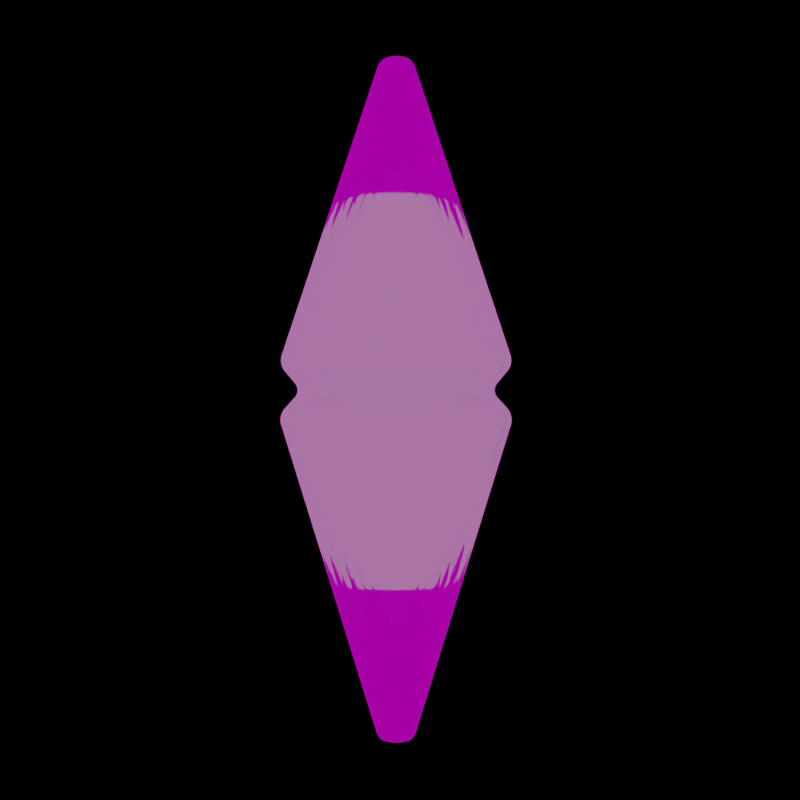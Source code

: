# Source: gem_material.blend  (saved by Blender 4.5.90; exported with 4.5.12 LTS)
import bpy
from mathutils import Matrix  # noqa: F401  (used for matrix-valued properties, if any)

bpy.ops.wm.read_factory_settings(use_empty=True)
scene = bpy.context.scene
scene.name = 'Scene'

# ---- collections
col_collection = bpy.data.collections.new('Collection'); scene.collection.children.link(col_collection)
col_x = bpy.data.collections.new('宝石'); scene.collection.children.link(col_x)

# ---- images (referenced by path relative to the original .blend; pixels are not part of the script)
import os
ASSET_DIR = os.environ.get("B2B_ASSET_DIR", "")  # directory of the original .blend (textures are referenced by path, not embedded)
HERE = os.path.dirname(os.path.abspath(__file__))  # packed textures are extracted next to this script under _unpacked/

def load_image(name, relpath, width, height, colorspace="sRGB"):
    """Load a texture the original file referenced (path relative to the .blend, or extracted next to this script)."""
    p = next((c for c in (os.path.join(HERE, relpath), os.path.join(ASSET_DIR, relpath)) if relpath and os.path.exists(c)), "")
    if p:
        img = bpy.data.images.load(p, check_existing=True)
        img.name = name
    else:  # same state as the original file: an image datablock whose file is absent (Cycles renders it pink)
        img = bpy.data.images.new(name, width, height)
        img.source = "FILE"
        img.filepath = "//" + (relpath or name)
    img.colorspace_settings.name = colorspace
    return img
img_shanghai_bund_2k_exr = load_image('shanghai_bund_2k.exr', 'shanghai_bund_2k.exr', 1024, 1024, 'Linear Rec.709')

# ---- materials (node trees are filled in below, after node groups)
mat_x = bpy.data.materials.new('宝石')
mat_x.use_raytrace_refraction = True
mat_x.use_screen_refraction = True
mat_inside = bpy.data.materials.new('Inside')

# ---- material node trees
mat_x.use_nodes = True; mat_x.node_tree.nodes.clear()
_N = mat_x.node_tree.nodes; _L = mat_x.node_tree.links
n0 = _N.new('ShaderNodeBsdfPrincipled'); n0.name = '原理化 BSDF'; n0.location = (10, 300)
n0.inputs[0].default_value = (0.0007508, 0.8002, 0.0, 1.0)
n0.inputs[2].default_value = 0.085
n0.inputs[3].default_value = 4.2
n0.inputs[18].default_value = 1.0
n0.inputs[19].default_value = 0.3
n0.inputs[20].default_value = 0.1
n0.inputs[24].default_value = 0.5
n0.inputs[25].default_value = 0.25
n0.inputs[26].default_value = (1.0, 0.08151, 0.08151, 1.0)
n1 = _N.new('ShaderNodeOutputMaterial'); n1.name = '材质输出'; n1.location = (840, 313)
n2 = _N.new('ShaderNodeTexVoronoi'); n2.name = '沃罗诺伊纹理'; n2.location = (-222, 279)
n2.voronoi_dimensions = '2D'
n2.inputs[2].default_value = 12.0
n3 = _N.new('ShaderNodeMapping'); n3.name = '映射'; n3.location = (-440, 262)
n4 = _N.new('ShaderNodeTexCoord'); n4.name = '纹理坐标'; n4.location = (-620, 262)
n5 = _N.new('ShaderNodeValue'); n5.name = '值'; n5.location = (480, 121)
n5.outputs[0].default_value = 0.38
_L.new(n0.outputs[0], n1.inputs[0])
_L.new(n2.outputs[2], n0.inputs[5])
_L.new(n3.outputs[0], n2.inputs[0])
_L.new(n4.outputs[3], n3.inputs[0])
_L.new(n5.outputs[0], n1.inputs[3])
n1.is_active_output = True
mat_inside.use_nodes = True; mat_inside.node_tree.nodes.clear()
_N = mat_inside.node_tree.nodes; _L = mat_inside.node_tree.links
n0 = _N.new('ShaderNodeBsdfPrincipled'); n0.name = '原理化 BSDF'; n0.location = (10, 300)
n0.inputs[0].default_value = (0.8002, 0.2756, 0.2756, 1.0)
n0.inputs[2].default_value = 0.085
n0.inputs[18].default_value = 1.0
n0.inputs[19].default_value = 0.3
n0.inputs[20].default_value = 0.1
n0.inputs[24].default_value = 0.5
n0.inputs[25].default_value = 0.25
n0.inputs[26].default_value = (1.0, 0.08151, 0.08151, 1.0)
n0.inputs[27].default_value = (1.0, 0.1524, 0.08069, 1.0)
n0.inputs[28].default_value = 1.35
n1 = _N.new('ShaderNodeOutputMaterial'); n1.name = '材质输出'; n1.location = (840, 313)
n2 = _N.new('ShaderNodeTexVoronoi'); n2.name = '沃罗诺伊纹理'; n2.location = (-245, 258)
n2.voronoi_dimensions = '2D'
n2.inputs[2].default_value = 10.0
n3 = _N.new('ShaderNodeMapping'); n3.name = '映射'; n3.location = (-440, 262)
n4 = _N.new('ShaderNodeTexCoord'); n4.name = '纹理坐标'; n4.location = (-620, 262)
n5 = _N.new('ShaderNodeValue'); n5.name = '值'; n5.location = (650, 226)
n5.outputs[0].default_value = 0.03
_L.new(n0.outputs[0], n1.inputs[0])
_L.new(n2.outputs[2], n0.inputs[5])
_L.new(n3.outputs[0], n2.inputs[0])
_L.new(n4.outputs[3], n3.inputs[0])
_L.new(n5.outputs[0], n1.inputs[3])
n1.is_active_output = True

# ---- world
world_world = bpy.data.worlds.new('World'); scene.world = world_world
world_world.use_nodes = True; world_world.node_tree.nodes.clear()
_N = world_world.node_tree.nodes; _L = world_world.node_tree.links
n0 = _N.new('ShaderNodeOutputWorld'); n0.name = 'World Output'; n0.location = (742, 287)
n1 = _N.new('ShaderNodeBackground'); n1.name = 'Background'; n1.location = (10, 300)
n2 = _N.new('ShaderNodeTexEnvironment'); n2.name = '环境纹理'; n2.location = (-341, 352)
n2.image = img_shanghai_bund_2k_exr
n3 = _N.new('ShaderNodeMixShader'); n3.name = '混合着色器'; n3.location = (561, 312)
n4 = _N.new('ShaderNodeLightPath'); n4.name = '光程'; n4.location = (13, 162)
n5 = _N.new('ShaderNodeBackground'); n5.name = 'Background.001'; n5.location = (283, 63)
n5.inputs[0].default_value = (0.0, 0.0, 0.0, 1.0)
_L.new(n3.outputs[0], n0.inputs[0])
_L.new(n2.outputs[0], n1.inputs[0])
_L.new(n1.outputs[0], n3.inputs[1])
_L.new(n4.outputs[0], n3.inputs[0])
_L.new(n5.outputs[0], n3.inputs[2])
n0.is_active_output = True
world_world.color = (0.05088, 0.05088, 0.05088)
world_world.sun_shadow_jitter_overblur = 0.0

# ---- cameras
cam_x = bpy.data.cameras.new('摄像机')

# ---- meshes
me_002 = bpy.data.meshes.new('柱体.002')
me_002.from_pydata([(-6.421e-09, 0.1381, -2.603), (-6.421e-09, 0.1381, 2.603), (0.09767, 0.09767, -2.603), (0.09767, 0.09767, 2.603), (0.1381, 0.0, -2.603), (0.1381, 0.0, 2.603), (0.09767, -0.09767, -2.603), (0.09767, -0.09767, 2.603), (-6.421e-09, -0.1381, -2.603), (-6.421e-09, -0.1381, 2.603), (-0.09767, -0.09767, -2.603), (-0.09767, -0.09767, 2.603), (-0.1381, 0.0, -2.603), (-0.1381, 0.0, 2.603), (-0.09767, 0.09767, -2.603), (-0.09767, 0.09767, 2.603), (-4.697e-10, 0.937, 0.1904), (-4.697e-10, 0.937, -0.1904), (2.334e-09, 0.7644, 0.0), (0.6625, 0.6625, -0.1904), (0.6625, 0.6625, 0.1904), (0.5405, 0.5405, 0.0), (0.937, 0.0, -0.1904), (0.937, 0.0, 0.1904), (0.7644, 0.0, 0.0), (0.6625, -0.6625, -0.1904), (0.6625, -0.6625, 0.1904), (0.5405, -0.5405, 0.0), (-4.697e-10, -0.937, -0.1904), (-4.697e-10, -0.937, 0.1904), (2.334e-09, -0.7644, 0.0), (-0.6625, -0.6625, -0.1904), (-0.6625, -0.6625, 0.1904), (-0.5405, -0.5405, 0.0), (-0.937, 0.0, -0.1904), (-0.937, 0.0, 0.1904), (-0.7644, 0.0, 0.0), (-0.6625, 0.6625, -0.1904), (-0.6625, 0.6625, 0.1904), (-0.5405, 0.5405, 0.0)], [], [(14, 37, 17, 0), (4, 22, 25, 6), (6, 25, 28, 8), (8, 28, 31, 10), (10, 31, 34, 12), (12, 34, 37, 14), (3, 1, 15, 13, 11, 9, 7, 5), (0, 17, 19, 2), (0, 2, 4, 6, 8, 10, 12, 14), (2, 19, 22, 4), (35, 13, 15, 38), (32, 11, 13, 35), (29, 9, 11, 32), (26, 7, 9, 29), (23, 5, 7, 26), (20, 3, 5, 23), (16, 1, 3, 20), (38, 16, 18, 39), (39, 18, 17, 37), (35, 38, 39, 36), (36, 39, 37, 34), (32, 35, 36, 33), (33, 36, 34, 31), (29, 32, 33, 30), (30, 33, 31, 28), (26, 29, 30, 27), (27, 30, 28, 25), (23, 26, 27, 24), (24, 27, 25, 22), (20, 23, 24, 21), (21, 24, 22, 19), (16, 20, 21, 18), (18, 21, 19, 17), (38, 15, 1, 16)])
_uv = me_002.uv_layers.new(name='UV贴图')
_uv.uv.foreach_set('vector', [0.125, 0.5, 0.125, 0.7317, 0.0, 0.7317, 0.0, 0.5, 0.75, 0.5, 0.75, 0.7317, 0.625, 0.7317, 0.625, 0.5, 0.625, 0.5, 0.625, 0.7317, 0.5, 0.7317, 0.5, 0.5, 0.5, 0.5, 0.5, 0.7317, 0.375, 0.7317, 0.375, 0.5, 0.375, 0.5, 0.375, 0.7317, 0.25, 0.7317, 0.25, 0.5, 0.25, 0.5, 0.25, 0.7317, 0.125, 0.7317, 0.125, 0.5, 0.4197, 0.4197, 0.25, 0.49, 0.08029, 0.4197, 0.01, 0.25, 0.08029, 0.08029, 0.25, 0.01, 0.4197, 0.08029, 0.49, 0.25, 1.0, 0.5, 1.0, 0.7317, 0.875, 0.7317, 0.875, 0.5, 0.75, 0.49, 0.9197, 0.4197, 0.99, 0.25, 0.9197, 0.08029, 0.75, 0.01, 0.5803, 0.08029, 0.51, 0.25, 0.5803, 0.4197, 0.875, 0.5, 0.875, 0.7317, 0.75, 0.7317, 0.75, 0.5, 0.25, 0.7683, 0.25, 1.0, 0.125, 1.0, 0.125, 0.7683, 0.375, 0.7683, 0.375, 1.0, 0.25, 1.0, 0.25, 0.7683, 0.5, 0.7683, 0.5, 1.0, 0.375, 1.0, 0.375, 0.7683, 0.625, 0.7683, 0.625, 1.0, 0.5, 1.0, 0.5, 0.7683, 0.75, 0.7683, 0.75, 1.0, 0.625, 1.0, 0.625, 0.7683, 0.875, 0.7683, 0.875, 1.0, 0.75, 1.0, 0.75, 0.7683, 1.0, 0.7683, 1.0, 1.0, 0.875, 1.0, 0.875, 0.7683, 0.125, 0.7683, 0.0, 0.7683, 0.002308, 0.75, 0.125, 0.75, 0.125, 0.75, 0.002308, 0.75, 0.0, 0.7317, 0.125, 0.7317, 0.25, 0.7683, 0.125, 0.7683, 0.125, 0.75, 0.25, 0.75, 0.25, 0.75, 0.125, 0.75, 0.125, 0.7317, 0.25, 0.7317, 0.375, 0.7683, 0.25, 0.7683, 0.25, 0.75, 0.375, 0.75, 0.375, 0.75, 0.25, 0.75, 0.25, 0.7317, 0.375, 0.7317, 0.5, 0.7683, 0.375, 0.7683, 0.375, 0.75, 0.5, 0.75, 0.5, 0.75, 0.375, 0.75, 0.375, 0.7317, 0.5, 0.7317, 0.625, 0.7683, 0.5, 0.7683, 0.5, 0.75, 0.625, 0.75, 0.625, 0.75, 0.5, 0.75, 0.5, 0.7317, 0.625, 0.7317, 0.75, 0.7683, 0.625, 0.7683, 0.625, 0.75, 0.75, 0.75, 0.75, 0.75, 0.625, 0.75, 0.625, 0.7317, 0.75, 0.7317, 0.875, 0.7683, 0.75, 0.7683, 0.75, 0.75, 0.875, 0.75, 0.875, 0.75, 0.75, 0.75, 0.75, 0.7317, 0.875, 0.7317, 1.0, 0.7683, 0.875, 0.7683, 0.875, 0.75, 0.9977, 0.75, 0.9977, 0.75, 0.875, 0.75, 0.875, 0.7317, 1.0, 0.7317, 0.125, 0.7683, 0.125, 1.0, 0.0, 1.0, 0.0, 0.7683])
me_002.materials.append(mat_x)
me_002.update()
me_003 = bpy.data.meshes.new('柱体.003')
me_003.from_pydata([(-6.421e-09, 0.1381, -2.603), (-6.421e-09, 0.1381, 2.603), (0.09767, 0.09767, -2.603), (0.09767, 0.09767, 2.603), (0.1381, 0.0, -2.603), (0.1381, 0.0, 2.603), (0.09767, -0.09767, -2.603), (0.09767, -0.09767, 2.603), (-6.421e-09, -0.1381, -2.603), (-6.421e-09, -0.1381, 2.603), (-0.09767, -0.09767, -2.603), (-0.09767, -0.09767, 2.603), (-0.1381, 0.0, -2.603), (-0.1381, 0.0, 2.603), (-0.09767, 0.09767, -2.603), (-0.09767, 0.09767, 2.603), (-4.697e-10, 0.937, 0.1904), (-4.697e-10, 0.937, -0.1904), (2.334e-09, 0.7644, 0.0), (0.6625, 0.6625, -0.1904), (0.6625, 0.6625, 0.1904), (0.5405, 0.5405, 0.0), (0.937, 0.0, -0.1904), (0.937, 0.0, 0.1904), (0.7644, 0.0, 0.0), (0.6625, -0.6625, -0.1904), (0.6625, -0.6625, 0.1904), (0.5405, -0.5405, 0.0), (-4.697e-10, -0.937, -0.1904), (-4.697e-10, -0.937, 0.1904), (2.334e-09, -0.7644, 0.0), (-0.6625, -0.6625, -0.1904), (-0.6625, -0.6625, 0.1904), (-0.5405, -0.5405, 0.0), (-0.937, 0.0, -0.1904), (-0.937, 0.0, 0.1904), (-0.7644, 0.0, 0.0), (-0.6625, 0.6625, -0.1904), (-0.6625, 0.6625, 0.1904), (-0.5405, 0.5405, 0.0)], [], [(14, 37, 17, 0), (4, 22, 25, 6), (6, 25, 28, 8), (8, 28, 31, 10), (10, 31, 34, 12), (12, 34, 37, 14), (3, 1, 15, 13, 11, 9, 7, 5), (0, 17, 19, 2), (0, 2, 4, 6, 8, 10, 12, 14), (2, 19, 22, 4), (35, 13, 15, 38), (32, 11, 13, 35), (29, 9, 11, 32), (26, 7, 9, 29), (23, 5, 7, 26), (20, 3, 5, 23), (16, 1, 3, 20), (38, 16, 18, 39), (39, 18, 17, 37), (35, 38, 39, 36), (36, 39, 37, 34), (32, 35, 36, 33), (33, 36, 34, 31), (29, 32, 33, 30), (30, 33, 31, 28), (26, 29, 30, 27), (27, 30, 28, 25), (23, 26, 27, 24), (24, 27, 25, 22), (20, 23, 24, 21), (21, 24, 22, 19), (16, 20, 21, 18), (18, 21, 19, 17), (38, 15, 1, 16)])
_uv = me_003.uv_layers.new(name='UV贴图')
_uv.uv.foreach_set('vector', [0.125, 0.5, 0.125, 0.7317, 0.0, 0.7317, 0.0, 0.5, 0.75, 0.5, 0.75, 0.7317, 0.625, 0.7317, 0.625, 0.5, 0.625, 0.5, 0.625, 0.7317, 0.5, 0.7317, 0.5, 0.5, 0.5, 0.5, 0.5, 0.7317, 0.375, 0.7317, 0.375, 0.5, 0.375, 0.5, 0.375, 0.7317, 0.25, 0.7317, 0.25, 0.5, 0.25, 0.5, 0.25, 0.7317, 0.125, 0.7317, 0.125, 0.5, 0.4197, 0.4197, 0.25, 0.49, 0.08029, 0.4197, 0.01, 0.25, 0.08029, 0.08029, 0.25, 0.01, 0.4197, 0.08029, 0.49, 0.25, 1.0, 0.5, 1.0, 0.7317, 0.875, 0.7317, 0.875, 0.5, 0.75, 0.49, 0.9197, 0.4197, 0.99, 0.25, 0.9197, 0.08029, 0.75, 0.01, 0.5803, 0.08029, 0.51, 0.25, 0.5803, 0.4197, 0.875, 0.5, 0.875, 0.7317, 0.75, 0.7317, 0.75, 0.5, 0.25, 0.7683, 0.25, 1.0, 0.125, 1.0, 0.125, 0.7683, 0.375, 0.7683, 0.375, 1.0, 0.25, 1.0, 0.25, 0.7683, 0.5, 0.7683, 0.5, 1.0, 0.375, 1.0, 0.375, 0.7683, 0.625, 0.7683, 0.625, 1.0, 0.5, 1.0, 0.5, 0.7683, 0.75, 0.7683, 0.75, 1.0, 0.625, 1.0, 0.625, 0.7683, 0.875, 0.7683, 0.875, 1.0, 0.75, 1.0, 0.75, 0.7683, 1.0, 0.7683, 1.0, 1.0, 0.875, 1.0, 0.875, 0.7683, 0.125, 0.7683, 0.0, 0.7683, 0.002308, 0.75, 0.125, 0.75, 0.125, 0.75, 0.002308, 0.75, 0.0, 0.7317, 0.125, 0.7317, 0.25, 0.7683, 0.125, 0.7683, 0.125, 0.75, 0.25, 0.75, 0.25, 0.75, 0.125, 0.75, 0.125, 0.7317, 0.25, 0.7317, 0.375, 0.7683, 0.25, 0.7683, 0.25, 0.75, 0.375, 0.75, 0.375, 0.75, 0.25, 0.75, 0.25, 0.7317, 0.375, 0.7317, 0.5, 0.7683, 0.375, 0.7683, 0.375, 0.75, 0.5, 0.75, 0.5, 0.75, 0.375, 0.75, 0.375, 0.7317, 0.5, 0.7317, 0.625, 0.7683, 0.5, 0.7683, 0.5, 0.75, 0.625, 0.75, 0.625, 0.75, 0.5, 0.75, 0.5, 0.7317, 0.625, 0.7317, 0.75, 0.7683, 0.625, 0.7683, 0.625, 0.75, 0.75, 0.75, 0.75, 0.75, 0.625, 0.75, 0.625, 0.7317, 0.75, 0.7317, 0.875, 0.7683, 0.75, 0.7683, 0.75, 0.75, 0.875, 0.75, 0.875, 0.75, 0.75, 0.75, 0.75, 0.7317, 0.875, 0.7317, 1.0, 0.7683, 0.875, 0.7683, 0.875, 0.75, 0.9977, 0.75, 0.9977, 0.75, 0.875, 0.75, 0.875, 0.7317, 1.0, 0.7317, 0.125, 0.7683, 0.125, 1.0, 0.0, 1.0, 0.0, 0.7683])
me_003.materials.append(mat_inside)
me_003.update()
me_x = bpy.data.meshes.new('柱体')
me_x.from_pydata([(-6.421e-09, 0.1381, -2.603), (-6.421e-09, 0.1381, 2.603), (0.09767, 0.09767, -2.603), (0.09767, 0.09767, 2.603), (0.1381, 0.0, -2.603), (0.1381, 0.0, 2.603), (0.09767, -0.09767, -2.603), (0.09767, -0.09767, 2.603), (-6.421e-09, -0.1381, -2.603), (-6.421e-09, -0.1381, 2.603), (-0.09767, -0.09767, -2.603), (-0.09767, -0.09767, 2.603), (-0.1381, 0.0, -2.603), (-0.1381, 0.0, 2.603), (-0.09767, 0.09767, -2.603), (-0.09767, 0.09767, 2.603), (-4.697e-10, 0.937, 0.1904), (-4.697e-10, 0.937, -0.1904), (2.334e-09, 0.7644, 0.0), (0.6625, 0.6625, -0.1904), (0.6625, 0.6625, 0.1904), (0.5405, 0.5405, 0.0), (0.937, 0.0, -0.1904), (0.937, 0.0, 0.1904), (0.7644, 0.0, 0.0), (0.6625, -0.6625, -0.1904), (0.6625, -0.6625, 0.1904), (0.5405, -0.5405, 0.0), (-4.697e-10, -0.937, -0.1904), (-4.697e-10, -0.937, 0.1904), (2.334e-09, -0.7644, 0.0), (-0.6625, -0.6625, -0.1904), (-0.6625, -0.6625, 0.1904), (-0.5405, -0.5405, 0.0), (-0.937, 0.0, -0.1904), (-0.937, 0.0, 0.1904), (-0.7644, 0.0, 0.0), (-0.6625, 0.6625, -0.1904), (-0.6625, 0.6625, 0.1904), (-0.5405, 0.5405, 0.0)], [], [(14, 37, 17, 0), (4, 22, 25, 6), (6, 25, 28, 8), (8, 28, 31, 10), (10, 31, 34, 12), (12, 34, 37, 14), (3, 1, 15, 13, 11, 9, 7, 5), (0, 17, 19, 2), (0, 2, 4, 6, 8, 10, 12, 14), (2, 19, 22, 4), (35, 13, 15, 38), (32, 11, 13, 35), (29, 9, 11, 32), (26, 7, 9, 29), (23, 5, 7, 26), (20, 3, 5, 23), (16, 1, 3, 20), (38, 16, 18, 39), (39, 18, 17, 37), (35, 38, 39, 36), (36, 39, 37, 34), (32, 35, 36, 33), (33, 36, 34, 31), (29, 32, 33, 30), (30, 33, 31, 28), (26, 29, 30, 27), (27, 30, 28, 25), (23, 26, 27, 24), (24, 27, 25, 22), (20, 23, 24, 21), (21, 24, 22, 19), (16, 20, 21, 18), (18, 21, 19, 17), (38, 15, 1, 16)])
_uv = me_x.uv_layers.new(name='UV贴图')
_uv.uv.foreach_set('vector', [0.125, 0.5, 0.125, 0.7317, 0.0, 0.7317, 0.0, 0.5, 0.75, 0.5, 0.75, 0.7317, 0.625, 0.7317, 0.625, 0.5, 0.625, 0.5, 0.625, 0.7317, 0.5, 0.7317, 0.5, 0.5, 0.5, 0.5, 0.5, 0.7317, 0.375, 0.7317, 0.375, 0.5, 0.375, 0.5, 0.375, 0.7317, 0.25, 0.7317, 0.25, 0.5, 0.25, 0.5, 0.25, 0.7317, 0.125, 0.7317, 0.125, 0.5, 0.4197, 0.4197, 0.25, 0.49, 0.08029, 0.4197, 0.01, 0.25, 0.08029, 0.08029, 0.25, 0.01, 0.4197, 0.08029, 0.49, 0.25, 1.0, 0.5, 1.0, 0.7317, 0.875, 0.7317, 0.875, 0.5, 0.75, 0.49, 0.9197, 0.4197, 0.99, 0.25, 0.9197, 0.08029, 0.75, 0.01, 0.5803, 0.08029, 0.51, 0.25, 0.5803, 0.4197, 0.875, 0.5, 0.875, 0.7317, 0.75, 0.7317, 0.75, 0.5, 0.25, 0.7683, 0.25, 1.0, 0.125, 1.0, 0.125, 0.7683, 0.375, 0.7683, 0.375, 1.0, 0.25, 1.0, 0.25, 0.7683, 0.5, 0.7683, 0.5, 1.0, 0.375, 1.0, 0.375, 0.7683, 0.625, 0.7683, 0.625, 1.0, 0.5, 1.0, 0.5, 0.7683, 0.75, 0.7683, 0.75, 1.0, 0.625, 1.0, 0.625, 0.7683, 0.875, 0.7683, 0.875, 1.0, 0.75, 1.0, 0.75, 0.7683, 1.0, 0.7683, 1.0, 1.0, 0.875, 1.0, 0.875, 0.7683, 0.125, 0.7683, 0.0, 0.7683, 0.002308, 0.75, 0.125, 0.75, 0.125, 0.75, 0.002308, 0.75, 0.0, 0.7317, 0.125, 0.7317, 0.25, 0.7683, 0.125, 0.7683, 0.125, 0.75, 0.25, 0.75, 0.25, 0.75, 0.125, 0.75, 0.125, 0.7317, 0.25, 0.7317, 0.375, 0.7683, 0.25, 0.7683, 0.25, 0.75, 0.375, 0.75, 0.375, 0.75, 0.25, 0.75, 0.25, 0.7317, 0.375, 0.7317, 0.5, 0.7683, 0.375, 0.7683, 0.375, 0.75, 0.5, 0.75, 0.5, 0.75, 0.375, 0.75, 0.375, 0.7317, 0.5, 0.7317, 0.625, 0.7683, 0.5, 0.7683, 0.5, 0.75, 0.625, 0.75, 0.625, 0.75, 0.5, 0.75, 0.5, 0.7317, 0.625, 0.7317, 0.75, 0.7683, 0.625, 0.7683, 0.625, 0.75, 0.75, 0.75, 0.75, 0.75, 0.625, 0.75, 0.625, 0.7317, 0.75, 0.7317, 0.875, 0.7683, 0.75, 0.7683, 0.75, 0.75, 0.875, 0.75, 0.875, 0.75, 0.75, 0.75, 0.75, 0.7317, 0.875, 0.7317, 1.0, 0.7683, 0.875, 0.7683, 0.875, 0.75, 0.9977, 0.75, 0.9977, 0.75, 0.875, 0.75, 0.875, 0.7317, 1.0, 0.7317, 0.125, 0.7683, 0.125, 1.0, 0.0, 1.0, 0.0, 0.7683])
me_x.materials.append(mat_x)
me_x.update()
me_001 = bpy.data.meshes.new('柱体.001')
me_001.from_pydata([(-6.421e-09, 0.1381, -2.603), (-6.421e-09, 0.1381, 2.603), (0.09767, 0.09767, -2.603), (0.09767, 0.09767, 2.603), (0.1381, 0.0, -2.603), (0.1381, 0.0, 2.603), (0.09767, -0.09767, -2.603), (0.09767, -0.09767, 2.603), (-6.421e-09, -0.1381, -2.603), (-6.421e-09, -0.1381, 2.603), (-0.09767, -0.09767, -2.603), (-0.09767, -0.09767, 2.603), (-0.1381, 0.0, -2.603), (-0.1381, 0.0, 2.603), (-0.09767, 0.09767, -2.603), (-0.09767, 0.09767, 2.603), (-4.697e-10, 0.937, 0.1904), (-4.697e-10, 0.937, -0.1904), (2.334e-09, 0.7644, 0.0), (0.6625, 0.6625, -0.1904), (0.6625, 0.6625, 0.1904), (0.5405, 0.5405, 0.0), (0.937, 0.0, -0.1904), (0.937, 0.0, 0.1904), (0.7644, 0.0, 0.0), (0.6625, -0.6625, -0.1904), (0.6625, -0.6625, 0.1904), (0.5405, -0.5405, 0.0), (-4.697e-10, -0.937, -0.1904), (-4.697e-10, -0.937, 0.1904), (2.334e-09, -0.7644, 0.0), (-0.6625, -0.6625, -0.1904), (-0.6625, -0.6625, 0.1904), (-0.5405, -0.5405, 0.0), (-0.937, 0.0, -0.1904), (-0.937, 0.0, 0.1904), (-0.7644, 0.0, 0.0), (-0.6625, 0.6625, -0.1904), (-0.6625, 0.6625, 0.1904), (-0.5405, 0.5405, 0.0)], [], [(14, 37, 17, 0), (4, 22, 25, 6), (6, 25, 28, 8), (8, 28, 31, 10), (10, 31, 34, 12), (12, 34, 37, 14), (3, 1, 15, 13, 11, 9, 7, 5), (0, 17, 19, 2), (0, 2, 4, 6, 8, 10, 12, 14), (2, 19, 22, 4), (35, 13, 15, 38), (32, 11, 13, 35), (29, 9, 11, 32), (26, 7, 9, 29), (23, 5, 7, 26), (20, 3, 5, 23), (16, 1, 3, 20), (38, 16, 18, 39), (39, 18, 17, 37), (35, 38, 39, 36), (36, 39, 37, 34), (32, 35, 36, 33), (33, 36, 34, 31), (29, 32, 33, 30), (30, 33, 31, 28), (26, 29, 30, 27), (27, 30, 28, 25), (23, 26, 27, 24), (24, 27, 25, 22), (20, 23, 24, 21), (21, 24, 22, 19), (16, 20, 21, 18), (18, 21, 19, 17), (38, 15, 1, 16)])
_uv = me_001.uv_layers.new(name='UV贴图')
_uv.uv.foreach_set('vector', [0.125, 0.5, 0.125, 0.7317, 0.0, 0.7317, 0.0, 0.5, 0.75, 0.5, 0.75, 0.7317, 0.625, 0.7317, 0.625, 0.5, 0.625, 0.5, 0.625, 0.7317, 0.5, 0.7317, 0.5, 0.5, 0.5, 0.5, 0.5, 0.7317, 0.375, 0.7317, 0.375, 0.5, 0.375, 0.5, 0.375, 0.7317, 0.25, 0.7317, 0.25, 0.5, 0.25, 0.5, 0.25, 0.7317, 0.125, 0.7317, 0.125, 0.5, 0.4197, 0.4197, 0.25, 0.49, 0.08029, 0.4197, 0.01, 0.25, 0.08029, 0.08029, 0.25, 0.01, 0.4197, 0.08029, 0.49, 0.25, 1.0, 0.5, 1.0, 0.7317, 0.875, 0.7317, 0.875, 0.5, 0.75, 0.49, 0.9197, 0.4197, 0.99, 0.25, 0.9197, 0.08029, 0.75, 0.01, 0.5803, 0.08029, 0.51, 0.25, 0.5803, 0.4197, 0.875, 0.5, 0.875, 0.7317, 0.75, 0.7317, 0.75, 0.5, 0.25, 0.7683, 0.25, 1.0, 0.125, 1.0, 0.125, 0.7683, 0.375, 0.7683, 0.375, 1.0, 0.25, 1.0, 0.25, 0.7683, 0.5, 0.7683, 0.5, 1.0, 0.375, 1.0, 0.375, 0.7683, 0.625, 0.7683, 0.625, 1.0, 0.5, 1.0, 0.5, 0.7683, 0.75, 0.7683, 0.75, 1.0, 0.625, 1.0, 0.625, 0.7683, 0.875, 0.7683, 0.875, 1.0, 0.75, 1.0, 0.75, 0.7683, 1.0, 0.7683, 1.0, 1.0, 0.875, 1.0, 0.875, 0.7683, 0.125, 0.7683, 0.0, 0.7683, 0.002308, 0.75, 0.125, 0.75, 0.125, 0.75, 0.002308, 0.75, 0.0, 0.7317, 0.125, 0.7317, 0.25, 0.7683, 0.125, 0.7683, 0.125, 0.75, 0.25, 0.75, 0.25, 0.75, 0.125, 0.75, 0.125, 0.7317, 0.25, 0.7317, 0.375, 0.7683, 0.25, 0.7683, 0.25, 0.75, 0.375, 0.75, 0.375, 0.75, 0.25, 0.75, 0.25, 0.7317, 0.375, 0.7317, 0.5, 0.7683, 0.375, 0.7683, 0.375, 0.75, 0.5, 0.75, 0.5, 0.75, 0.375, 0.75, 0.375, 0.7317, 0.5, 0.7317, 0.625, 0.7683, 0.5, 0.7683, 0.5, 0.75, 0.625, 0.75, 0.625, 0.75, 0.5, 0.75, 0.5, 0.7317, 0.625, 0.7317, 0.75, 0.7683, 0.625, 0.7683, 0.625, 0.75, 0.75, 0.75, 0.75, 0.75, 0.625, 0.75, 0.625, 0.7317, 0.75, 0.7317, 0.875, 0.7683, 0.75, 0.7683, 0.75, 0.75, 0.875, 0.75, 0.875, 0.75, 0.75, 0.75, 0.75, 0.7317, 0.875, 0.7317, 1.0, 0.7683, 0.875, 0.7683, 0.875, 0.75, 0.9977, 0.75, 0.9977, 0.75, 0.875, 0.75, 0.875, 0.7317, 1.0, 0.7317, 0.125, 0.7683, 0.125, 1.0, 0.0, 1.0, 0.0, 0.7683])
me_001.materials.append(mat_inside)
me_001.update()

# ---- objects
ob_x = bpy.data.objects.new('摄像机', cam_x)
ob_001 = bpy.data.objects.new('外.001', me_002)
ob_001_1 = bpy.data.objects.new('里.001', me_003)
ob_mch_rotation_target_001 = bpy.data.objects.new('MCH_Rotation_target.001', None)
ob_x_1 = bpy.data.objects.new('外', me_x)
ob_mch_rotation_target = bpy.data.objects.new('MCH_Rotation_target', None)
ob_x_2 = bpy.data.objects.new('里', me_001)

# ---- transforms, parenting, visibility, modifiers, constraints
ob_x.parent = ob_mch_rotation_target
ob_x.location = (-3.284, 7.79, -0.6493)
ob_x.rotation_euler = (1.641, 1.32e-06, -2.746)
ob_001.location = (0.0, 0.0, 2.662)
ob_001.hide_render = True
_m = ob_001.modifiers.new('倒角', 'BEVEL')
_m.segments = 3
ob_001_1.parent = ob_001
ob_001_1.location = (0.005805, 0.0, 0.0)
ob_001_1.scale = (0.5582, 0.5582, 0.5582)
ob_001_1.hide_render = True
_m = ob_001_1.modifiers.new('倒角', 'BEVEL')
_m.segments = 3
ob_mch_rotation_target_001.parent = ob_001
ob_mch_rotation_target_001.location = (0.0, 0.0, 0.0)
ob_mch_rotation_target_001.empty_display_size = 0.1
ob_mch_rotation_target_001.hide_render = True
ob_x_1.location = (0.0, 0.0, 2.662)
_m = ob_x_1.modifiers.new('倒角', 'BEVEL')
_m.segments = 3
ob_mch_rotation_target.parent = ob_x_1
ob_mch_rotation_target.location = (0.0, 0.0, 0.0)
ob_mch_rotation_target.empty_display_size = 0.1
ob_x_2.parent = ob_x_1
ob_x_2.location = (0.005805, 0.0, 0.0)
ob_x_2.scale = (0.5582, 0.5582, 0.5582)
_m = ob_x_2.modifiers.new('倒角', 'BEVEL')
_m.segments = 3

# ---- collection membership
col_collection.objects.link(ob_x)
col_collection.objects.link(ob_001)
col_collection.objects.link(ob_001_1)
col_collection.objects.link(ob_mch_rotation_target_001)
col_x.objects.link(ob_x_1)
col_x.objects.link(ob_mch_rotation_target)
col_x.objects.link(ob_x_2)

# ---- scene / render settings (as saved in the file)
scene.camera = ob_x
scene.frame_start = 1; scene.frame_end = 250; scene.frame_set(1)
scene.render.engine = 'BLENDER_EEVEE_NEXT'
scene.render.image_settings.file_format = 'FFMPEG'
scene.render.image_settings.color_mode = 'RGB'
scene.render.resolution_x = 1080
scene.render.fps = 30
scene.eevee.fast_gi_method = 'AMBIENT_OCCLUSION_ONLY'
scene.eevee.ray_tracing_options.use_denoise = False
scene.eevee.use_raytracing = True
scene.view_settings.look = 'High Contrast'
scene.view_settings.view_transform = 'Filmic'
bpy.context.view_layer.update()
